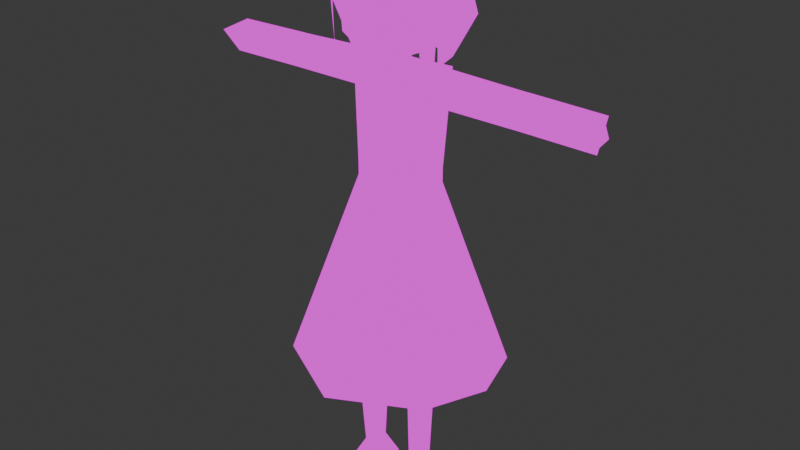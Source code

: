 # Source: 3.blend  (saved by Blender 4.2.66; exported with 4.5.12 LTS)
import bpy
from mathutils import Matrix  # noqa: F401  (used for matrix-valued properties, if any)

bpy.ops.wm.read_factory_settings(use_empty=True)
scene = bpy.context.scene
scene.name = 'Scene'

# ---- collections
col_collection = bpy.data.collections.new('Collection'); scene.collection.children.link(col_collection)

# ---- images (referenced by path relative to the original .blend; pixels are not part of the script)
import os
ASSET_DIR = os.environ.get("B2B_ASSET_DIR", "")  # directory of the original .blend (textures are referenced by path, not embedded)
HERE = os.path.dirname(os.path.abspath(__file__))  # packed textures are extracted next to this script under _unpacked/

def load_image(name, relpath, width, height, colorspace="sRGB"):
    """Load a texture the original file referenced (path relative to the .blend, or extracted next to this script)."""
    p = next((c for c in (os.path.join(HERE, relpath), os.path.join(ASSET_DIR, relpath)) if relpath and os.path.exists(c)), "")
    if p:
        img = bpy.data.images.load(p, check_existing=True)
        img.name = name
    else:  # same state as the original file: an image datablock whose file is absent (Cycles renders it pink)
        img = bpy.data.images.new(name, width, height)
        img.source = "FILE"
        img.filepath = "//" + (relpath or name)
    img.colorspace_settings.name = colorspace
    return img
img_tex_png_001 = load_image('tex.png.001', 'tex.png', 1024, 1024, 'sRGB')

# ---- materials (node trees are filled in below, after node groups)
mat_material_001 = bpy.data.materials.new('Material.001')
mat_material_001.alpha_threshold = 0.0
mat_material_001.use_transparent_shadow = False
mat_material_001.line_color = (0.0, 0.0, 0.0, 1.0)

# ---- material node trees
mat_material_001.use_nodes = True; mat_material_001.node_tree.nodes.clear()
_N = mat_material_001.node_tree.nodes; _L = mat_material_001.node_tree.links
n0 = _N.new('ShaderNodeOutputMaterial'); n0.name = 'Material Output'; n0.location = (300, 300)
n1 = _N.new('ShaderNodeBsdfPrincipled'); n1.name = 'Principled BSDF'; n1.location = (10, 300)
n1.distribution = 'GGX'
n1.subsurface_method = 'RANDOM_WALK_SKIN'
n1.inputs[2].default_value = 0.4
n1.inputs[3].default_value = 1.45
n1.inputs[27].default_value = (0.0, 0.0, 0.0, 1.0)
n1.inputs[28].default_value = 1.0
n2 = _N.new('ShaderNodeTexImage'); n2.name = '画像テクスチャ'; n2.location = (-382, 24)
n3 = _N.new('ShaderNodeTexImage'); n3.name = '画像テクスチャ.001'; n3.location = (-618, 210)
n3.image = img_tex_png_001
_L.new(n3.outputs[0], n0.inputs[0])
n0.is_active_output = True

# ---- world
world_world = bpy.data.worlds.new('World'); scene.world = world_world
world_world.use_nodes = True; world_world.node_tree.nodes.clear()
_N = world_world.node_tree.nodes; _L = world_world.node_tree.links
n0 = _N.new('ShaderNodeOutputWorld'); n0.name = 'World Output'; n0.location = (300, 300)
n1 = _N.new('ShaderNodeBackground'); n1.name = 'Background'; n1.location = (10, 300)
n1.inputs[0].default_value = (0.05088, 0.05088, 0.05088, 1.0)
_L.new(n1.outputs[0], n0.inputs[0])
n0.is_active_output = True
world_world.color = (0.05088, 0.05088, 0.05088)
world_world.sun_shadow_jitter_overblur = 0.0

# ---- meshes
me_001 = bpy.data.meshes.new('平面.001')
me_001.from_pydata([(0.8164, -0.3618, -0.3557), (1.007, -0.09077, -0.2347), (0.9755, -0.1312, -0.1733), (0.1567, -0.5024, -3.249), (0.7909, 0.0102, -3.454), (0.235, -0.6337, -3.744), (0.2848, -0.6015, -4.502), (0.5647, -0.1665, -3.46), (0.672, -0.4617, -4.63), (1.01, 0.1106, -3.236), (0.3253, -0.3244, -3.461), (1.119, 0.001935, -3.73), (1.145, 0.01669, -4.488), (0.565, -0.1663, -3.46), (0.8937, -0.3024, -4.626), (-1.057, -0.09049, -0.1476), (-0.7262, -0.4081, -0.2854), (-1.13, -0.1544, -0.4628), (-1.023, -0.2408, -0.7348), (-0.818, -0.326, -0.2882), (-0.9345, -0.3937, -0.7898), (-0.5761, -0.5567, -0.139), (-0.9028, -0.2369, -0.2885), (-0.6319, -0.6377, -0.454), (-0.6966, -0.5571, -0.729), (-0.8179, -0.3261, -0.2882), (-0.8504, -0.4752, -0.7883)], [], [(1, 2, 0), (3, 5, 4), (6, 8, 7), (9, 10, 11), (12, 13, 14), (15, 17, 16), (18, 20, 19), (21, 22, 23), (24, 25, 26)])
_uv = me_001.uv_layers.new(name='UVMap')
_uv.uv.foreach_set('vector', [0.9301, 0.08916, 0.9314, 0.0668, 0.9649, 0.07964, 0.5498, 0.07379, 0.5492, 0.0491, 0.5799, 0.06485, 0.5563, 0.04169, 0.5662, 0.03533, 0.5742, 0.06451, 0.5989, 0.07452, 0.5683, 0.06467, 0.6009, 0.04993, 0.5922, 0.04227, 0.5742, 0.06451, 0.5829, 0.03561, 0.9231, 0.05619, 0.9225, 0.03151, 0.9532, 0.04725, 0.9296, 0.02409, 0.9395, 0.01773, 0.9475, 0.04691, 0.9722, 0.05693, 0.9416, 0.04707, 0.9742, 0.03233, 0.9655, 0.02467, 0.9475, 0.04691, 0.9562, 0.01801])
me_001.materials.append(mat_material_001)
me_001.use_mirror_x = True
me_001.use_paint_bone_selection = False
me_001.use_paint_mask_vertex = True
me_001.update()
me_002 = bpy.data.meshes.new('平面.002')
me_002.from_pydata([(0.778, -0.3726, -0.5503), (0.317, -0.5817, -0.5557), (0.9962, -0.1038, -0.1245), (0.0, 1.11, -0.07167), (0.7894, -0.2533, -0.8641), (0.4043, -0.4795, -0.8277), (0.7953, -0.2817, -1.366), (0.4669, -0.3394, 0.2203), (0.945, 0.4944, -0.08544), (0.0, 0.5793, 0.3326), (0.6161, 0.9225, -0.0707), (0.8055, 0.1031, -1.591), (-0.004605, 0.9894, -1.633), (0.5716, 0.7641, -1.638), (1.142, 0.5654, -0.8477), (0.694, 1.049, -0.8394), (0.0, 1.25, -0.832), (0.9717, -0.1209, -0.8512), (-0.6161, 0.9225, -0.0707), (-0.5809, 0.7294, -1.638), (0.9308, -0.1335, -1.484), (0.622, -0.2703, -1.699), (0.317, -0.5817, -0.8395), (-0.778, -0.3726, -0.5503), (-0.317, -0.5817, -0.5557), (-0.9962, -0.1038, -0.1245), (-0.7894, -0.2533, -0.8641), (-0.4043, -0.4795, -0.8277), (-0.7953, -0.2817, -1.366), (-0.4669, -0.3394, 0.2203), (-0.945, 0.4944, -0.08544), (-0.6161, 0.9225, -0.0707), (-0.8055, 0.1031, -1.591), (0.004605, 0.9894, -1.633), (-0.5716, 0.7641, -1.638), (-1.142, 0.5654, -1.024), (-0.694, 1.049, -0.8394), (-0.9717, -0.1209, -0.8512), (0.6161, 0.9225, -0.0707), (0.5809, 0.7294, -1.638), (-0.9308, -0.1335, -1.484), (-0.622, -0.2703, -1.699), (-0.317, -0.5817, -0.8395)], [(19, 12), (39, 33)], [(0, 2, 7), (0, 5, 4), (2, 0, 6), (7, 2, 8), (9, 7, 8), (9, 10, 3), (14, 13, 15), (10, 9, 8), (15, 12, 16), (2, 14, 8), (3, 15, 16), (8, 15, 10), (14, 17, 11), (9, 3, 18), (24, 42, 22, 1), (1, 0, 7), (0, 1, 5), (14, 11, 13), (15, 13, 12), (2, 17, 14), (3, 10, 15), (8, 14, 15), (2, 6, 20), (20, 6, 21), (23, 29, 25), (23, 26, 27), (25, 28, 23), (29, 30, 25), (9, 30, 29), (9, 3, 31), (35, 36, 34), (31, 30, 9), (36, 16, 33), (25, 30, 35), (3, 16, 36), (30, 31, 36), (35, 32, 37), (9, 38, 3), (9, 29, 7), (24, 29, 23), (23, 27, 24), (35, 34, 32), (36, 33, 34), (25, 35, 37), (3, 36, 31), (30, 36, 35), (1, 7, 29, 24), (25, 40, 28), (40, 41, 28)])
_uv = me_002.uv_layers.new(name='UVMap')
_uv.uv.foreach_set('vector', [0.8846, 0.09365, 0.8805, 0.1631, 0.8092, 0.1549, 0.8846, 0.09365, 0.7505, 0.01157, 0.8905, 0.01157, 0.8805, 0.1631, 0.8846, 0.09365, 0.9738, 0.1376, 0.8092, 0.1549, 0.8805, 0.1631, 0.834, 0.2183, 0.766, 0.1948, 0.8092, 0.1549, 0.834, 0.2183, 0.766, 0.1948, 0.8001, 0.2373, 0.7651, 0.244, 0.8716, 0.2952, 0.8487, 0.4321, 0.8177, 0.3078, 0.8001, 0.2373, 0.766, 0.1948, 0.834, 0.2183, 0.8177, 0.3078, 0.7629, 0.4385, 0.7642, 0.3108, 0.8805, 0.1631, 0.8716, 0.2952, 0.834, 0.2183, 0.7651, 0.244, 0.8177, 0.3078, 0.7642, 0.3108, 0.834, 0.2183, 0.8177, 0.3078, 0.8001, 0.2373, 0.8716, 0.2952, 0.951, 0.2705, 0.8966, 0.4293, 0.766, 0.1948, 0.7651, 0.244, 0.7303, 0.2362, 0.7544, 0.1031, 0.7544, 0.1031, 0.7544, 0.1031, 0.7544, 0.1031, 0.7544, 0.1031, 0.8846, 0.09365, 0.8092, 0.1549, 0.8846, 0.09365, 0.7544, 0.1031, 0.7505, 0.01157, 0.8716, 0.2952, 0.8966, 0.4293, 0.8487, 0.4321, 0.8177, 0.3078, 0.8487, 0.4321, 0.7629, 0.4385, 0.8805, 0.1631, 0.951, 0.2705, 0.8716, 0.2952, 0.7651, 0.244, 0.8001, 0.2373, 0.8177, 0.3078, 0.834, 0.2183, 0.8716, 0.2952, 0.8177, 0.3078, 0.8805, 0.1631, 0.9738, 0.1376, 0.9269, 0.1572, 0.927, 0.122, 0.9738, 0.1376, 0.9066, 0.1572, 0.8846, 0.09365, 0.8092, 0.1549, 0.8805, 0.1631, 0.8846, 0.09365, 0.8905, 0.01157, 0.7505, 0.01157, 0.8805, 0.1631, 0.9738, 0.1376, 0.8846, 0.09365, 0.8092, 0.1549, 0.834, 0.2183, 0.8805, 0.1631, 0.766, 0.1948, 0.834, 0.2183, 0.8092, 0.1549, 0.766, 0.1948, 0.7651, 0.244, 0.8001, 0.2373, 0.8716, 0.2952, 0.8177, 0.3078, 0.8487, 0.4321, 0.8001, 0.2373, 0.834, 0.2183, 0.766, 0.1948, 0.8177, 0.3078, 0.7642, 0.3108, 0.7629, 0.4385, 0.8805, 0.1631, 0.834, 0.2183, 0.8716, 0.2952, 0.7651, 0.244, 0.7642, 0.3108, 0.8177, 0.3078, 0.834, 0.2183, 0.8001, 0.2373, 0.8177, 0.3078, 0.8716, 0.2952, 0.8966, 0.4293, 0.951, 0.2705, 0.766, 0.1948, 0.7303, 0.2362, 0.7651, 0.244, 0.766, 0.1948, 0.8092, 0.1549, 0.8092, 0.1549, 0.7544, 0.1031, 0.8092, 0.1549, 0.8846, 0.09365, 0.8846, 0.09365, 0.7505, 0.01157, 0.7544, 0.1031, 0.8716, 0.2952, 0.8487, 0.4321, 0.8966, 0.4293, 0.8177, 0.3078, 0.7629, 0.4385, 0.8487, 0.4321, 0.8805, 0.1631, 0.8716, 0.2952, 0.951, 0.2705, 0.7651, 0.244, 0.8177, 0.3078, 0.8001, 0.2373, 0.834, 0.2183, 0.8177, 0.3078, 0.8716, 0.2952, 0.7544, 0.1031, 0.8092, 0.1549, 0.8092, 0.1549, 0.7544, 0.1031, 0.8805, 0.1631, 0.9269, 0.1572, 0.9738, 0.1376, 0.927, 0.122, 0.9066, 0.1572, 0.9738, 0.1376])
me_002.materials.append(mat_material_001)
me_002.use_mirror_x = True
me_002.use_paint_bone_selection = False
me_002.use_paint_mask_vertex = True
me_002.update()
me_cube_002 = bpy.data.meshes.new('Cube.002')
me_cube_002.from_pydata([(-0.8707, -2.3, -1.155), (0.0, -2.496, -1.226), (0.0, -2.339, -1.462), (0.8707, -2.3, -1.155), (-4.955, -1.041, 1.457), (-1.366, -2.38, 1.922), (-5.017, -0.9884, 1.934), (-2.181, -2.025, 1.789), (-3.334, -1.58, 1.803), (-3.922, -1.409, 0.8998), (-3.357, -1.682, -0.01655), (-2.204, -2.127, -0.0301), (-1.616, -2.299, 0.8727), (-2.575, -1.922, 2.043), (-1.409, -2.279, 2.094), (-2.012, -2.108, 2.154), (-2.909, -1.721, 2.602), (-1.617, -2.268, 2.564), (-2.894, -1.723, 2.725), (-4.443, -1.133, 2.41), (-1.415, -2.229, 1.635), (-4.807, -0.9123, 1.751), (-4.37, -1.168, -0.1095), (-1.72, -2.159, -0.09891), (-1.328, -2.44, 1.513), (4.955, -1.041, 1.457), (1.366, -2.38, 1.922), (5.017, -0.9884, 1.934), (2.181, -2.025, 1.789), (3.334, -1.58, 1.803), (3.922, -1.409, 0.8998), (3.357, -1.682, -0.01655), (2.204, -2.127, -0.0301), (1.616, -2.299, 0.8727), (2.575, -1.922, 2.043), (1.409, -2.279, 2.094), (2.012, -2.108, 2.154), (2.909, -1.721, 2.602), (1.617, -2.268, 2.564), (2.894, -1.723, 2.725), (4.443, -1.133, 2.41), (1.415, -2.229, 1.635), (4.807, -0.9123, 1.751), (4.37, -1.168, -0.1095), (1.72, -2.159, -0.09891), (1.328, -2.44, 1.513), (-2.115, -2.156, 1.108), (-2.467, -2.038, 1.363), (-2.495, -2.012, 0.9141), (3.285, -1.742, 1.046), (3.627, -1.612, 1.373), (3.736, -1.619, 0.894)], [], [(0, 2, 1), (3, 1, 2), (5, 6, 24), (9, 12, 7), (10, 11, 12), (13, 14, 15), (16, 17, 18), (16, 18, 19), (24, 6, 4), (20, 21, 22), (9, 7, 8), (10, 12, 9), (20, 22, 23), (26, 45, 27), (30, 28, 33), (31, 33, 32), (34, 36, 35), (37, 39, 38), (37, 40, 39), (45, 25, 27), (41, 43, 42), (30, 29, 28), (31, 30, 33), (41, 44, 43), (46, 47, 48), (49, 51, 50)])
_uv = me_cube_002.uv_layers.new(name='UVMap')
_uv.uv.foreach_set('vector', [0.4159, 0.5685, 0.577, 0.5118, 0.577, 0.5689, 0.4159, 0.5685, 0.577, 0.5689, 0.577, 0.5118, 0.9912, 0.1672, 0.992, 0.4205, 0.9628, 0.1646, 0.6001, 0.54, 0.8043, 0.5376, 0.7542, 0.6187, 0.6502, 0.4589, 0.7523, 0.4577, 0.8043, 0.5376, 0.8603, 0.4534, 0.9853, 0.4534, 0.9214, 0.4624, 0.5642, 0.3323, 0.5428, 0.501, 0.5789, 0.3356, 0.5642, 0.3323, 0.5789, 0.3356, 0.5428, 0.1189, 0.9628, 0.1646, 0.992, 0.4205, 0.9589, 0.4162, 0.7049, 0.8008, 0.5765, 0.8052, 0.593, 0.7347, 0.6001, 0.54, 0.7542, 0.6187, 0.6522, 0.6199, 0.6502, 0.4589, 0.8043, 0.5376, 0.6001, 0.54, 0.7049, 0.8008, 0.593, 0.7347, 0.6885, 0.7351, 0.9912, 0.1672, 0.9628, 0.1646, 0.992, 0.4205, 0.6001, 0.54, 0.7542, 0.6187, 0.8043, 0.5376, 0.6502, 0.4589, 0.8043, 0.5376, 0.7523, 0.4577, 0.8603, 0.4534, 0.9214, 0.4624, 0.9853, 0.4534, 0.5642, 0.3323, 0.5789, 0.3356, 0.5428, 0.501, 0.5642, 0.3323, 0.5428, 0.1189, 0.5789, 0.3356, 0.9628, 0.1646, 0.9589, 0.4162, 0.992, 0.4205, 0.7049, 0.8008, 0.593, 0.7347, 0.5765, 0.8052, 0.6001, 0.54, 0.6522, 0.6199, 0.7542, 0.6187, 0.6502, 0.4589, 0.6001, 0.54, 0.8043, 0.5376, 0.7049, 0.8008, 0.6885, 0.7351, 0.593, 0.7347, 0.6537, 0.6787, 0.716, 0.6427, 0.716, 0.7147, 0.419, 0.5876, 0.4902, 0.6275, 0.4201, 0.6692])
me_cube_002.materials.append(mat_material_001)
me_cube_002.use_mirror_x = True
me_cube_002.use_mirror_vertex_groups = False
me_cube_002.use_paint_bone_selection = False
me_cube_002.use_paint_mask_vertex = True
me_cube_002.update()
me_cube_001 = bpy.data.meshes.new('Cube.001')
me_cube_001.from_pydata([(0.0, -2.794, 7.281), (0.0, -2.5, 0.1456), (-6.288, -0.4851, 7.04), (-5.145, -0.8789, -0.01071), (0.0, -3.055, -0.2688), (-4.917, -1.04, -0.7966), (0.0, -1.758, -2.4), (-2.761, -1.463, -1.713), (0.0, 4.081, -0.7882), (0.0, 3.56, -3.955), (1.886, 0.2947, -3.955), (-1.886, 0.2947, -3.955), (0.0, 0.6959, 9.406), (0.0, 1.043, -2.897), (-5.31, 3.015, -3.139), (0.0, 4.588, -3.927), (-3.863, -0.2515, -14.21), (-4.173, -0.2729, -4.025), (0.0, -1.182, -5.283), (0.0, -2.038, -14.15), (-3.853, 3.681, -14.21), (0.0, 5.177, -13.97), (-9.142, -5.602, -36.01), (0.0, -10.37, -36.02), (-9.127, 9.006, -37.24), (0.0, 13.68, -35.93), (-4.661, 1.608, -7.014), (-4.006, -0.2036, -4.143), (-5.1, 2.892, -3.42), (-13.47, 3.026, -3.728), (-13.47, -0.4245, -4.101), (-13.47, 1.441, -6.939), (-14.12, 3.026, -3.728), (-14.12, -0.4245, -4.101), (-14.12, 1.441, -6.939), (-22.26, 2.674, -3.728), (-22.26, -0.8076, -4.101), (-22.26, 1.243, -6.939), (-3.852, 3.681, -15.71), (-3.86, -0.2515, -15.71), (0.0, 5.177, -15.71), (0.0, -2.038, -15.71), (-11.56, 1.702, -36.54), (-4.493, 1.715, -15.71), (-4.509, 1.688, -14.21), (-4.811, 1.634, -7.377), (-2.086, 0.7272, -49.93), (-1.527, 0.8047, -33.81), (-3.259, 2.954, -49.94), (-5.345, 0.1398, -33.74), (-4.363, 0.7272, -49.93), (-4.32, -3.909, -52.06), (-1.778, 3.603, -52.06), (-4.671, 3.458, -52.06), (-2.076, -3.909, -52.06), (-5.422, 0.3669, -25.65), (-3.234, 4.052, -34.89), (-3.231, 4.171, -33.57), (-3.359, 4.398, -26.28), (-1.565, 1.065, -25.67), (-22.06, 2.35, -4.027), (-22.06, -0.4835, -4.33), (-22.06, 1.185, -6.64), (-23.39, 1.005, -5.047), (6.288, -0.4851, 7.04), (5.145, -0.8789, -0.01071), (4.917, -1.04, -0.7966), (2.761, -1.463, -1.713), (-1.886, 0.2947, -3.955), (1.886, 0.2947, -3.955), (5.31, 3.015, -3.139), (3.863, -0.2515, -14.21), (4.173, -0.2729, -4.025), (3.853, 3.681, -14.21), (9.142, -5.602, -36.01), (9.127, 9.006, -37.24), (4.661, 1.608, -7.014), (4.006, -0.2036, -4.143), (5.1, 2.892, -3.42), (13.47, 3.026, -3.728), (13.47, -0.4245, -4.101), (13.47, 1.441, -6.939), (14.12, 3.026, -3.728), (14.12, -0.4245, -4.101), (14.12, 1.441, -6.939), (22.26, 2.674, -3.728), (22.26, -0.8076, -4.101), (22.26, 1.243, -6.939), (3.852, 3.681, -15.71), (3.86, -0.2515, -15.71), (11.56, 1.702, -36.54), (4.493, 1.715, -15.71), (4.509, 1.688, -14.21), (4.811, 1.634, -7.377), (2.086, 0.7272, -49.93), (1.527, 0.8047, -33.81), (3.259, 2.954, -49.94), (5.345, 0.1398, -33.74), (4.363, 0.7272, -49.93), (4.32, -3.909, -52.06), (1.778, 3.603, -52.06), (4.671, 3.458, -52.06), (2.076, -3.909, -52.06), (5.422, 0.3669, -25.65), (3.234, 4.052, -34.89), (3.231, 4.171, -33.57), (3.359, 4.398, -26.28), (1.565, 1.065, -25.67), (22.06, 2.35, -4.027), (22.06, -0.4835, -4.33), (22.06, 1.185, -6.64), (23.39, 1.005, -5.047), (3.814, -1.368, -0.5852), (0.0, -2.566, 1.737), (5.518, -0.6819, 1.775), (0.0, -1.962, -2.065), (4.192, -1.255, 7.12), (2.096, -2.025, 7.201), (1.639, -1.992, 0.0534), (4.357, -1.249, -0.1038), (4.692, -1.129, 1.664), (1.348, -2.172, 1.647), (2.254, -1.756, -1.447), (3.674, -1.549, -0.6632), (1.641, -2.382, -0.445), (1.283, -2.315, -0.9399), (0.0, -2.409, -1.329), (1.821, -1.959, -0.2034), (2.432, -2.058, -0.5298), (0.0, -2.166, -1.729), (1.746, -2.048, -1.182), (2.735, -1.688, -0.3785), (2.765, -1.684, -0.01175), (2.312, -0.07339, 0.08956), (3.744, 0.3184, 0.006671), (4.046, 0.4261, 1.597), (1.037, -0.5127, 1.583), (1.298, -0.3505, 0.1482)], [], [(1, 113, 0, 2), (1, 5, 4), (4, 7, 6, 115, 129, 126), (7, 4, 5), (6, 7, 8), (7, 5, 8), (5, 3, 8), (9, 12, 10), (10, 12, 11), (11, 12, 9), (18, 17, 19), (17, 18, 13), (14, 15, 21), (14, 13, 15), (19, 17, 16), (38, 25, 24), (41, 22, 23), (38, 42, 43), (28, 31, 29), (30, 34, 31), (28, 30, 27), (26, 30, 31), (33, 37, 34), (31, 32, 29), (29, 33, 30), (37, 36, 35), (34, 35, 32), (32, 36, 33), (16, 41, 19), (20, 40, 38), (43, 22, 39), (44, 39, 16), (20, 45, 14), (2, 8, 3), (5, 1, 3), (3, 1, 2), (20, 14, 21), (44, 16, 45), (45, 16, 17), (20, 43, 44), (45, 20, 44), (13, 14, 17), (38, 40, 25), (41, 39, 22), (38, 24, 42), (28, 26, 31), (30, 33, 34), (28, 29, 30), (26, 27, 30), (33, 36, 37), (31, 34, 32), (29, 32, 33), (34, 37, 35), (32, 35, 36), (16, 39, 41), (20, 21, 40), (43, 42, 22), (44, 43, 39), (20, 38, 43), (46, 48, 56), (56, 50, 49), (53, 50, 48), (52, 46, 54), (54, 50, 51), (52, 53, 48), (47, 57, 58), (49, 59, 55), (49, 55, 58), (56, 57, 47), (56, 49, 57), (54, 53, 52), (47, 50, 46), (46, 56, 47), (56, 48, 50), (53, 51, 50), (52, 48, 46), (54, 46, 50), (47, 58, 59), (49, 47, 59), (49, 58, 57), (54, 51, 53), (47, 49, 50), (62, 61, 63), (60, 62, 63), (61, 60, 63), (1, 4, 124, 127), (4, 126, 125), (122, 123, 128, 130), (6, 8, 67), (67, 8, 66), (66, 8, 65), (9, 68, 12), (68, 69, 12), (69, 9, 12), (18, 19, 72), (72, 13, 18), (70, 21, 15), (70, 15, 13), (19, 71, 72), (88, 75, 25), (41, 23, 74), (88, 91, 90), (78, 79, 81), (80, 81, 84), (78, 77, 80), (76, 81, 80), (83, 84, 87), (81, 79, 82), (79, 80, 83), (87, 85, 86), (84, 82, 85), (82, 83, 86), (71, 19, 41), (73, 88, 40), (91, 89, 74), (92, 71, 89), (73, 70, 93), (64, 114, 65, 8), (66, 65, 119, 112), (73, 21, 70), (92, 93, 71), (93, 72, 71), (73, 92, 91), (93, 92, 73), (13, 72, 70), (88, 25, 40), (41, 74, 89), (88, 90, 75), (78, 81, 76), (80, 84, 83), (78, 80, 79), (76, 80, 77), (83, 87, 86), (81, 82, 84), (79, 83, 82), (84, 85, 87), (82, 86, 85), (71, 41, 89), (73, 40, 21), (91, 74, 90), (92, 89, 91), (73, 91, 88), (94, 104, 96), (104, 97, 98), (101, 96, 98), (100, 102, 94), (102, 99, 98), (100, 96, 101), (95, 106, 105), (97, 103, 107), (97, 106, 103), (104, 95, 105), (104, 105, 97), (102, 100, 101), (95, 94, 98), (94, 95, 104), (104, 98, 96), (101, 98, 99), (100, 94, 96), (102, 98, 94), (95, 107, 106), (97, 107, 95), (97, 105, 106), (102, 101, 99), (95, 98, 97), (110, 111, 109), (108, 111, 110), (109, 111, 108), (64, 116, 120, 114), (118, 121, 113, 1), (134, 135, 136, 137, 133), (120, 116, 117, 121), (130, 129, 115, 122), (65, 114, 120, 119), (121, 118, 137, 136), (119, 132, 131, 112), (67, 66, 123, 122), (125, 124, 4), (127, 124, 128, 131), (127, 118, 1), (125, 126, 129, 130), (130, 128, 124, 125), (122, 115, 6, 67), (131, 128, 123, 112), (118, 132, 133, 137), (121, 117, 0, 113), (112, 123, 66), (132, 118, 127, 131), (120, 121, 136, 135), (132, 119, 134, 133), (119, 120, 135, 134)])
_uv = me_cube_001.uv_layers.new(name='UVMap')
_uv.uv.foreach_set('vector', [0.9934, 0.6857, 0.9936, 0.7553, 0.9941, 0.9977, 0.7027, 0.989, 0.9934, 0.6857, 0.8013, 0.6995, 0.9941, 0.6507, 0.9941, 0.6507, 0.8419, 0.6423, 0.9133, 0.5387, 0.926, 0.5563, 0.9387, 0.5739, 0.9539, 0.595, 0.8419, 0.6423, 0.9941, 0.6507, 0.8013, 0.6995, 0.9133, 0.5387, 0.8419, 0.6423, 0.7441, 0.6472, 0.8419, 0.6423, 0.8013, 0.6995, 0.7441, 0.6472, 0.8013, 0.6995, 0.7917, 0.7227, 0.7441, 0.6472, 0.3377, 0.8915, 0.4639, 0.9502, 0.3286, 0.9285, 0.3286, 0.9285, 0.4639, 0.9502, 0.3293, 0.9667, 0.3293, 0.9667, 0.4639, 0.9502, 0.34, 0.9946, 0.3677, 0.5544, 0.3193, 0.5474, 0.3677, 0.417, 0.025, 0.8289, 0.178, 0.6978, 0.2293, 0.8362, 0.1734, 0.6931, 0.00762, 0.8358, 0.00762, 0.417, 0.025, 0.9913, 0.2293, 0.8362, 0.2781, 0.996, 0.3677, 0.417, 0.3193, 0.5474, 0.3193, 0.417, 0.1637, 0.376, 0.00762, 0.002286, 0.1637, 0.002286, 0.3677, 0.376, 0.3193, 0.002286, 0.3677, 0.002286, 0.1637, 0.376, 0.2519, 0.002286, 0.2519, 0.376, 0.4819, 0.2744, 0.5267, 0.3747, 0.485, 0.3746, 0.4439, 0.376, 0.4031, 0.3829, 0.4033, 0.3751, 0.4819, 0.2744, 0.4439, 0.376, 0.4443, 0.2744, 0.4048, 0.2744, 0.4439, 0.376, 0.4033, 0.3751, 0.444, 0.3835, 0.4031, 0.4787, 0.4031, 0.3829, 0.5267, 0.3747, 0.4851, 0.3823, 0.485, 0.3746, 0.485, 0.3746, 0.444, 0.3835, 0.4439, 0.376, 0.465, 0.5143, 0.4444, 0.4786, 0.4856, 0.4784, 0.5267, 0.3824, 0.4856, 0.4784, 0.4851, 0.3823, 0.4851, 0.3823, 0.4444, 0.4786, 0.444, 0.3835, 0.3193, 0.417, 0.3677, 0.376, 0.3677, 0.417, 0.1637, 0.417, 0.00762, 0.376, 0.1637, 0.376, 0.2519, 0.376, 0.3193, 0.002286, 0.3193, 0.376, 0.2519, 0.417, 0.3193, 0.376, 0.3193, 0.417, 0.1637, 0.417, 0.2519, 0.4988, 0.1734, 0.6931, 0.7027, 0.989, 0.7441, 0.6472, 0.7917, 0.7227, 0.8013, 0.6995, 0.9934, 0.6857, 0.7917, 0.7227, 0.7917, 0.7227, 0.9934, 0.6857, 0.7027, 0.989, 0.1637, 0.417, 0.1734, 0.6931, 0.00762, 0.417, 0.2519, 0.417, 0.3193, 0.417, 0.2519, 0.4988, 0.2519, 0.4988, 0.3193, 0.417, 0.3193, 0.5474, 0.1637, 0.417, 0.2519, 0.376, 0.2519, 0.417, 0.2519, 0.4988, 0.1637, 0.417, 0.2519, 0.417, 0.2293, 0.8362, 0.025, 0.9913, 0.025, 0.8289, 0.1637, 0.376, 0.00762, 0.376, 0.00762, 0.002286, 0.3677, 0.376, 0.3193, 0.376, 0.3193, 0.002286, 0.1637, 0.376, 0.1637, 0.002286, 0.2519, 0.002286, 0.4819, 0.2744, 0.5251, 0.2744, 0.5267, 0.3747, 0.4439, 0.376, 0.444, 0.3835, 0.4031, 0.3829, 0.4819, 0.2744, 0.485, 0.3746, 0.4439, 0.376, 0.4048, 0.2744, 0.4443, 0.2744, 0.4439, 0.376, 0.444, 0.3835, 0.4444, 0.4786, 0.4031, 0.4787, 0.5267, 0.3747, 0.5267, 0.3824, 0.4851, 0.3823, 0.485, 0.3746, 0.4851, 0.3823, 0.444, 0.3835, 0.5267, 0.3824, 0.527, 0.4783, 0.4856, 0.4784, 0.4851, 0.3823, 0.4856, 0.4784, 0.4444, 0.4786, 0.3193, 0.417, 0.3193, 0.376, 0.3677, 0.376, 0.1637, 0.417, 0.00762, 0.417, 0.00762, 0.376, 0.2519, 0.376, 0.2519, 0.002286, 0.3193, 0.002286, 0.2519, 0.417, 0.2519, 0.376, 0.3193, 0.376, 0.1637, 0.417, 0.1637, 0.376, 0.2519, 0.376, 0.5031, 0.02478, 0.4755, 0.02839, 0.4849, 0.1763, 0.4849, 0.1763, 0.4481, 0.02827, 0.4374, 0.1864, 0.6043, 0.9133, 0.5572, 0.8075, 0.6418, 0.8385, 0.6166, 0.6147, 0.5596, 0.7199, 0.3998, 0.7231, 0.3998, 0.7231, 0.5572, 0.8075, 0.3978, 0.7954, 0.6971, 0.9029, 0.6043, 0.9133, 0.6418, 0.8385, 0.526, 0.1829, 0.4854, 0.1893, 0.4861, 0.2608, 0.4374, 0.1864, 0.3915, 0.2634, 0.4353, 0.2654, 0.4374, 0.1864, 0.4353, 0.2654, 0.4861, 0.2608, 0.4849, 0.1763, 0.4854, 0.1893, 0.526, 0.1829, 0.4849, 0.1763, 0.4374, 0.1864, 0.4854, 0.1893, 0.359, 0.8565, 0.6043, 0.9133, 0.5583, 0.9945, 0.3957, 0.182, 0.4481, 0.02827, 0.4215, 0.02478, 0.5031, 0.02478, 0.4849, 0.1763, 0.526, 0.1829, 0.4849, 0.1763, 0.4755, 0.02839, 0.4481, 0.02827, 0.6043, 0.9133, 0.3978, 0.7954, 0.5572, 0.8075, 0.6166, 0.6147, 0.6472, 0.694, 0.5596, 0.7199, 0.3998, 0.7231, 0.5596, 0.7199, 0.5572, 0.8075, 0.526, 0.1829, 0.4861, 0.2608, 0.5282, 0.2643, 0.4374, 0.1864, 0.3957, 0.182, 0.3915, 0.2634, 0.4374, 0.1864, 0.4861, 0.2608, 0.4854, 0.1893, 0.359, 0.8565, 0.3978, 0.7954, 0.6043, 0.9133, 0.3957, 0.182, 0.4374, 0.1864, 0.4481, 0.02827, 0.4605, 0.2545, 0.4399, 0.2188, 0.4605, 0.2545, 0.4811, 0.2186, 0.4605, 0.2545, 0.4811, 0.2186, 0.4399, 0.2188, 0.4811, 0.2186, 0.4399, 0.2188, 0.9934, 0.6857, 0.9941, 0.6507, 0.9297, 0.667, 0.9223, 0.6908, 0.9941, 0.6507, 0.9539, 0.595, 0.9233, 0.6468, 0.8698, 0.6438, 0.85, 0.6872, 0.8987, 0.6748, 0.8978, 0.6454, 0.9133, 0.5387, 0.7441, 0.6472, 0.8419, 0.6423, 0.8419, 0.6423, 0.7441, 0.6472, 0.8013, 0.6995, 0.8013, 0.6995, 0.7441, 0.6472, 0.7917, 0.7227, 0.3377, 0.8915, 0.3286, 0.9285, 0.4639, 0.9502, 0.3286, 0.9285, 0.3293, 0.9667, 0.4639, 0.9502, 0.3293, 0.9667, 0.34, 0.9946, 0.4639, 0.9502, 0.3677, 0.5544, 0.3677, 0.417, 0.3193, 0.5474, 0.025, 0.8289, 0.2293, 0.8362, 0.178, 0.6978, 0.1734, 0.6931, 0.00762, 0.417, 0.00762, 0.8358, 0.025, 0.9913, 0.2781, 0.996, 0.2293, 0.8362, 0.3677, 0.417, 0.3193, 0.417, 0.3193, 0.5474, 0.1637, 0.376, 0.1637, 0.002286, 0.00762, 0.002286, 0.3677, 0.376, 0.3677, 0.002286, 0.3193, 0.002286, 0.1637, 0.376, 0.2519, 0.376, 0.2519, 0.002286, 0.4819, 0.2744, 0.485, 0.3746, 0.5267, 0.3747, 0.4439, 0.376, 0.4033, 0.3751, 0.4031, 0.3829, 0.4819, 0.2744, 0.4443, 0.2744, 0.4439, 0.376, 0.4048, 0.2744, 0.4033, 0.3751, 0.4439, 0.376, 0.444, 0.3835, 0.4031, 0.3829, 0.4031, 0.4787, 0.5267, 0.3747, 0.485, 0.3746, 0.4851, 0.3823, 0.485, 0.3746, 0.4439, 0.376, 0.444, 0.3835, 0.465, 0.5143, 0.4856, 0.4784, 0.4444, 0.4786, 0.5267, 0.3824, 0.4851, 0.3823, 0.4856, 0.4784, 0.4851, 0.3823, 0.444, 0.3835, 0.4444, 0.4786, 0.3193, 0.417, 0.3677, 0.417, 0.3677, 0.376, 0.1637, 0.417, 0.1637, 0.376, 0.00762, 0.376, 0.2519, 0.376, 0.3193, 0.376, 0.3193, 0.002286, 0.2519, 0.417, 0.3193, 0.417, 0.3193, 0.376, 0.1637, 0.417, 0.1734, 0.6931, 0.2519, 0.4988, 0.7027, 0.989, 0.7695, 0.7847, 0.7917, 0.7227, 0.7441, 0.6472, 0.8013, 0.6995, 0.7917, 0.7227, 0.8788, 0.7034, 0.8444, 0.6964, 0.1637, 0.417, 0.00762, 0.417, 0.1734, 0.6931, 0.2519, 0.417, 0.2519, 0.4988, 0.3193, 0.417, 0.2519, 0.4988, 0.3193, 0.5474, 0.3193, 0.417, 0.1637, 0.417, 0.2519, 0.417, 0.2519, 0.376, 0.2519, 0.4988, 0.2519, 0.417, 0.1637, 0.417, 0.2293, 0.8362, 0.025, 0.8289, 0.025, 0.9913, 0.1637, 0.376, 0.00762, 0.002286, 0.00762, 0.376, 0.3677, 0.376, 0.3193, 0.002286, 0.3193, 0.376, 0.1637, 0.376, 0.2519, 0.002286, 0.1637, 0.002286, 0.4819, 0.2744, 0.5267, 0.3747, 0.5251, 0.2744, 0.4439, 0.376, 0.4031, 0.3829, 0.444, 0.3835, 0.4819, 0.2744, 0.4439, 0.376, 0.485, 0.3746, 0.4048, 0.2744, 0.4439, 0.376, 0.4443, 0.2744, 0.444, 0.3835, 0.4031, 0.4787, 0.4444, 0.4786, 0.5267, 0.3747, 0.4851, 0.3823, 0.5267, 0.3824, 0.485, 0.3746, 0.444, 0.3835, 0.4851, 0.3823, 0.5267, 0.3824, 0.4856, 0.4784, 0.527, 0.4783, 0.4851, 0.3823, 0.4444, 0.4786, 0.4856, 0.4784, 0.3193, 0.417, 0.3677, 0.376, 0.3193, 0.376, 0.1637, 0.417, 0.00762, 0.376, 0.00762, 0.417, 0.2519, 0.376, 0.3193, 0.002286, 0.2519, 0.002286, 0.2519, 0.417, 0.3193, 0.376, 0.2519, 0.376, 0.1637, 0.417, 0.2519, 0.376, 0.1637, 0.376, 0.5031, 0.02478, 0.4849, 0.1763, 0.4755, 0.02839, 0.4849, 0.1763, 0.4374, 0.1864, 0.4481, 0.02827, 0.6043, 0.9133, 0.6418, 0.8385, 0.5572, 0.8075, 0.6166, 0.6147, 0.3998, 0.7231, 0.5596, 0.7199, 0.3998, 0.7231, 0.3978, 0.7954, 0.5572, 0.8075, 0.6971, 0.9029, 0.6418, 0.8385, 0.6043, 0.9133, 0.526, 0.1829, 0.4861, 0.2608, 0.4854, 0.1893, 0.4374, 0.1864, 0.4353, 0.2654, 0.3915, 0.2634, 0.4374, 0.1864, 0.4861, 0.2608, 0.4353, 0.2654, 0.4849, 0.1763, 0.526, 0.1829, 0.4854, 0.1893, 0.4849, 0.1763, 0.4854, 0.1893, 0.4374, 0.1864, 0.359, 0.8565, 0.5583, 0.9945, 0.6043, 0.9133, 0.3957, 0.182, 0.4215, 0.02478, 0.4481, 0.02827, 0.5031, 0.02478, 0.526, 0.1829, 0.4849, 0.1763, 0.4849, 0.1763, 0.4481, 0.02827, 0.4755, 0.02839, 0.6043, 0.9133, 0.5572, 0.8075, 0.3978, 0.7954, 0.6166, 0.6147, 0.5596, 0.7199, 0.6472, 0.694, 0.3998, 0.7231, 0.5572, 0.8075, 0.5596, 0.7199, 0.526, 0.1829, 0.5282, 0.2643, 0.4861, 0.2608, 0.4374, 0.1864, 0.3915, 0.2634, 0.3957, 0.182, 0.4374, 0.1864, 0.4854, 0.1893, 0.4861, 0.2608, 0.359, 0.8565, 0.6043, 0.9133, 0.3978, 0.7954, 0.3957, 0.182, 0.4481, 0.02827, 0.4374, 0.1864, 0.4605, 0.2545, 0.4605, 0.2545, 0.4399, 0.2188, 0.4811, 0.2186, 0.4811, 0.2186, 0.4605, 0.2545, 0.4399, 0.2188, 0.4399, 0.2188, 0.4811, 0.2186, 0.7027, 0.989, 0.7998, 0.9919, 0.8283, 0.8309, 0.7695, 0.7847, 0.9167, 0.7356, 0.9101, 0.8219, 0.9936, 0.7553, 0.9934, 0.6857, 0.8788, 0.7034, 0.8283, 0.8309, 0.9101, 0.8219, 0.9167, 0.7356, 0.901, 0.7223, 0.8283, 0.8309, 0.7998, 0.9919, 0.897, 0.9948, 0.9101, 0.8219, 0.8978, 0.6454, 0.9387, 0.5739, 0.926, 0.5563, 0.8698, 0.6438, 0.7917, 0.7227, 0.7695, 0.7847, 0.8283, 0.8309, 0.8788, 0.7034, 0.9101, 0.8219, 0.9167, 0.7356, 0.9167, 0.7356, 0.9101, 0.8219, 0.8788, 0.7034, 0.901, 0.7223, 0.8865, 0.6934, 0.8444, 0.6964, 0.8419, 0.6423, 0.8013, 0.6995, 0.85, 0.6872, 0.8698, 0.6438, 0.9233, 0.6468, 0.9297, 0.667, 0.9941, 0.6507, 0.9223, 0.6908, 0.9297, 0.667, 0.8987, 0.6748, 0.8865, 0.6934, 0.9223, 0.6908, 0.9167, 0.7356, 0.9934, 0.6857, 0.9233, 0.6468, 0.9539, 0.595, 0.9387, 0.5739, 0.8978, 0.6454, 0.8978, 0.6454, 0.8987, 0.6748, 0.9297, 0.667, 0.9233, 0.6468, 0.8698, 0.6438, 0.926, 0.5563, 0.9133, 0.5387, 0.8419, 0.6423, 0.8865, 0.6934, 0.8987, 0.6748, 0.85, 0.6872, 0.8444, 0.6964, 0.9167, 0.7356, 0.901, 0.7223, 0.901, 0.7223, 0.9167, 0.7356, 0.9101, 0.8219, 0.897, 0.9948, 0.9941, 0.9977, 0.9936, 0.7553, 0.8444, 0.6964, 0.85, 0.6872, 0.8013, 0.6995, 0.901, 0.7223, 0.9167, 0.7356, 0.9223, 0.6908, 0.8865, 0.6934, 0.8283, 0.8309, 0.9101, 0.8219, 0.9101, 0.8219, 0.8283, 0.8309, 0.901, 0.7223, 0.8788, 0.7034, 0.8788, 0.7034, 0.901, 0.7223, 0.8788, 0.7034, 0.8283, 0.8309, 0.8283, 0.8309, 0.8788, 0.7034])
me_cube_001.materials.append(mat_material_001)
me_cube_001.use_mirror_x = True
me_cube_001.use_mirror_vertex_groups = False
me_cube_001.use_paint_bone_selection = False
me_cube_001.use_paint_mask_vertex = True
me_cube_001.update()
arm_001 = bpy.data.armatures.new('アーマチュア.001')  # bones are not reproduced

# ---- objects
ob_ribbon = bpy.data.objects.new('ribbon', me_001)
ob_hear = bpy.data.objects.new('hear', me_002)
ob_face = bpy.data.objects.new('face', me_cube_002)
ob_body = bpy.data.objects.new('body', me_cube_001)
ob_armature = bpy.data.objects.new('Armature', arm_001)

# ---- transforms, parenting, visibility, modifiers, constraints
ob_ribbon.parent = ob_armature
ob_ribbon.matrix_parent_inverse = Matrix(((9.641, -0.0, 0.0, -0.0), (-0.0, 9.641, -0.0, 0.0), (0.0, -0.0, 9.641, -0.0), (-0.0, 0.0, -0.0, 1.0)))
ob_ribbon.location = (0.0, -0.006786, 0.1913)
ob_ribbon.scale = (0.02095, 0.02095, 0.02095)
ob_ribbon.hide_render = True
ob_ribbon.use_mesh_mirror_x = True
_vg = ob_ribbon.vertex_groups.new(name='RootBone')
_vg = ob_ribbon.vertex_groups.new(name='HipsBone')
_vg = ob_ribbon.vertex_groups.new(name='SpineBone')
_vg.add([3, 4, 5, 6, 7, 8, 9, 10, 11, 12, 13, 14], 1.0, 'REPLACE')
_vg = ob_ribbon.vertex_groups.new(name='ChestBone')
_vg = ob_ribbon.vertex_groups.new(name='NeckBone')
_vg = ob_ribbon.vertex_groups.new(name='HeadBone')
_vg.add([0, 1, 2, 15, 16, 17, 18, 19, 20, 21, 22, 23, 24, 25, 26], 1.0, 'REPLACE')
_vg = ob_ribbon.vertex_groups.new(name='LeftEyeBone')
_vg = ob_ribbon.vertex_groups.new(name='RightEyeBone')
_vg = ob_ribbon.vertex_groups.new(name='LeftShoulderBone')
_vg = ob_ribbon.vertex_groups.new(name='LeftUpperArmBone')
_vg = ob_ribbon.vertex_groups.new(name='LeftLowerArmBone')
_vg = ob_ribbon.vertex_groups.new(name='RightShoulderBone')
_vg = ob_ribbon.vertex_groups.new(name='RightUpperArmBone')
_vg = ob_ribbon.vertex_groups.new(name='RightLowerArmBone')
_vg = ob_ribbon.vertex_groups.new(name='LeftUpperLegBone')
_vg = ob_ribbon.vertex_groups.new(name='LeftLowerLegBone')
_vg = ob_ribbon.vertex_groups.new(name='LeftFootBone')
_vg = ob_ribbon.vertex_groups.new(name='LeftToesBone')
_vg = ob_ribbon.vertex_groups.new(name='RightUpperLegBone')
_vg = ob_ribbon.vertex_groups.new(name='RightLowerLegBone')
_vg = ob_ribbon.vertex_groups.new(name='RightFootBone')
_vg = ob_ribbon.vertex_groups.new(name='RightToesBone')
_m = ob_ribbon.modifiers.new('アーマチュア', 'ARMATURE')
_m.object = ob_armature
_m = ob_ribbon.modifiers.new('ソリッド化', 'SOLIDIFY')
_m.use_rim = False
ob_hear.parent = ob_armature
ob_hear.matrix_parent_inverse = Matrix(((9.641, -0.0, 0.0, -0.0), (-0.0, 9.641, -0.0, 0.0), (0.0, -0.0, 9.641, -0.0), (-0.0, 0.0, -0.0, 1.0)))
ob_hear.location = (0.0, -0.006786, 0.1913)
ob_hear.scale = (0.02095, 0.02095, 0.02095)
ob_hear.use_mesh_mirror_x = True
_vg = ob_hear.vertex_groups.new(name='RootBone')
_vg = ob_hear.vertex_groups.new(name='HipsBone')
_vg = ob_hear.vertex_groups.new(name='SpineBone')
_vg = ob_hear.vertex_groups.new(name='ChestBone')
_vg = ob_hear.vertex_groups.new(name='NeckBone')
_vg = ob_hear.vertex_groups.new(name='HeadBone')
_vg.add([0, 1, 2, 3, 4, 5, 6, 7, 8, 9, 10, 11, 12, 13, 14, 15, 16, 17, 18, 19, 20, 21, 22, 23, 24, 25, 26, 27, 28, 29, 30, 31, 32, 33, 34, 35, 36, 37, 38, 39, 40, 41, 42], 1.0, 'REPLACE')
_vg = ob_hear.vertex_groups.new(name='LeftEyeBone')
_vg = ob_hear.vertex_groups.new(name='RightEyeBone')
_vg = ob_hear.vertex_groups.new(name='LeftShoulderBone')
_vg = ob_hear.vertex_groups.new(name='LeftUpperArmBone')
_vg = ob_hear.vertex_groups.new(name='LeftLowerArmBone')
_vg = ob_hear.vertex_groups.new(name='RightShoulderBone')
_vg = ob_hear.vertex_groups.new(name='RightUpperArmBone')
_vg = ob_hear.vertex_groups.new(name='RightLowerArmBone')
_vg = ob_hear.vertex_groups.new(name='LeftUpperLegBone')
_vg = ob_hear.vertex_groups.new(name='LeftLowerLegBone')
_vg = ob_hear.vertex_groups.new(name='LeftFootBone')
_vg = ob_hear.vertex_groups.new(name='LeftToesBone')
_vg = ob_hear.vertex_groups.new(name='RightUpperLegBone')
_vg = ob_hear.vertex_groups.new(name='RightLowerLegBone')
_vg = ob_hear.vertex_groups.new(name='RightFootBone')
_vg = ob_hear.vertex_groups.new(name='RightToesBone')
_m = ob_hear.modifiers.new('アーマチュア', 'ARMATURE')
_m.object = ob_armature
_m = ob_hear.modifiers.new('三角面化', 'TRIANGULATE')
ob_face.parent = ob_armature
ob_face.matrix_parent_inverse = Matrix(((9.641, -0.0, 0.0, -0.0), (-0.0, 9.641, -0.0, 0.0), (0.0, -0.0, 9.641, -0.0), (-0.0, 0.0, -0.0, 1.0)))
ob_face.location = (0.0, -0.006786, 0.1667)
ob_face.scale = (0.00318, 0.00318, 0.00318)
ob_face.lock_rotations_4d = False
ob_face.empty_display_type = 'ARROWS'
ob_face.lineart.crease_threshold = 0.0
ob_face.use_mesh_mirror_x = True
_vg = ob_face.vertex_groups.new(name='RootBone')
_vg = ob_face.vertex_groups.new(name='HipsBone')
_vg = ob_face.vertex_groups.new(name='SpineBone')
_vg = ob_face.vertex_groups.new(name='ChestBone')
_vg = ob_face.vertex_groups.new(name='NeckBone')
_vg = ob_face.vertex_groups.new(name='HeadBone')
_vg.add([0, 1, 2, 3, 4, 5, 6, 7, 8, 9, 10, 11, 12, 13, 14, 15, 16, 17, 18, 19, 20, 21, 22, 23, 24, 25, 26, 27, 28, 29, 30, 31, 32, 33, 34, 35, 36, 37, 38, 39, 40, 41, 42, 43, 44, 45, 46, 47, 48, 49, 50, 51], 1.0, 'REPLACE')
_vg = ob_face.vertex_groups.new(name='LeftEyeBone')
_vg = ob_face.vertex_groups.new(name='RightEyeBone')
_vg = ob_face.vertex_groups.new(name='LeftShoulderBone')
_vg = ob_face.vertex_groups.new(name='LeftUpperArmBone')
_vg = ob_face.vertex_groups.new(name='LeftLowerArmBone')
_vg = ob_face.vertex_groups.new(name='LeftHand')
_vg = ob_face.vertex_groups.new(name='RightShoulderBone')
_vg = ob_face.vertex_groups.new(name='RightUpperArmBone')
_vg = ob_face.vertex_groups.new(name='RightLowerArmBone')
_vg = ob_face.vertex_groups.new(name='RightHand')
_vg = ob_face.vertex_groups.new(name='LeftUpperLegBone')
_vg = ob_face.vertex_groups.new(name='LeftLowerLegBone')
_vg = ob_face.vertex_groups.new(name='LeftFootBone')
_vg = ob_face.vertex_groups.new(name='LeftToesBone')
_vg = ob_face.vertex_groups.new(name='RightUpperLegBone')
_vg = ob_face.vertex_groups.new(name='RightLowerLegBone')
_vg = ob_face.vertex_groups.new(name='RightFootBone')
_vg = ob_face.vertex_groups.new(name='RightToesBone')
_vg = ob_face.vertex_groups.new(name='eye.R')
_vg.add([28, 29, 30, 31, 32, 33, 49, 50, 51], 1.0, 'REPLACE')
_vg = ob_face.vertex_groups.new(name='eye.L')
_vg.add([7, 8, 9, 10, 11, 12, 46, 47, 48], 1.0, 'REPLACE')
_m = ob_face.modifiers.new('アーマチュア.001', 'ARMATURE')
_m.object = ob_armature
ob_body.parent = ob_armature
ob_body.matrix_parent_inverse = Matrix(((9.641, -0.0, 0.0, -0.0), (-0.0, 9.641, -0.0, 0.0), (0.0, -0.0, 9.641, -0.0), (-0.0, 0.0, -0.0, 1.0)))
ob_body.location = (0.0, -0.006786, 0.1667)
ob_body.scale = (0.00318, 0.00318, 0.00318)
ob_body.lock_rotations_4d = False
ob_body.empty_display_type = 'ARROWS'
ob_body.lineart.crease_threshold = 0.0
ob_body.use_mesh_mirror_x = True
_vg = ob_body.vertex_groups.new(name='RootBone')
_vg = ob_body.vertex_groups.new(name='HipsBone')
_vg.add([22, 23, 24, 25, 42, 74, 75, 90], 1.0, 'REPLACE')
_vg = ob_body.vertex_groups.new(name='SpineBone')
_vg.add([38, 39, 40, 41, 43, 88, 89, 91], 1.0, 'REPLACE')
_vg = ob_body.vertex_groups.new(name='ChestBone')
_vg.add([10, 13, 14, 15, 16, 18, 19, 20, 21, 44, 68, 70, 71, 73, 92], 1.0, 'REPLACE')
_vg = ob_body.vertex_groups.new(name='NeckBone')
_vg.add([9, 10, 11, 68, 69], 1.0, 'REPLACE')
_vg = ob_body.vertex_groups.new(name='HeadBone')
_vg.add([0, 1, 2, 3, 4, 5, 6, 7, 8, 12, 64, 65, 66, 67, 112, 113, 114, 115, 116, 117, 118, 119, 120, 121, 122, 123, 124, 125, 126, 127, 128, 129, 130, 131, 132, 133, 134, 135, 136, 137], 1.0, 'REPLACE')
_vg = ob_body.vertex_groups.new(name='LeftEyeBone')
_vg = ob_body.vertex_groups.new(name='RightEyeBone')
_vg = ob_body.vertex_groups.new(name='LeftShoulderBone')
_vg.add([70, 72, 76, 77, 78, 93], 1.0, 'REPLACE')
_vg = ob_body.vertex_groups.new(name='LeftUpperArmBone')
_vg.add([76, 79, 80, 81], 1.0, 'REPLACE')
_vg = ob_body.vertex_groups.new(name='LeftLowerArmBone')
_vg.add([82, 83, 84, 85, 86, 87, 108, 109, 110], 1.0, 'REPLACE')
_vg = ob_body.vertex_groups.new(name='LeftHand')
_vg.add([111], 1.0, 'REPLACE')
_vg = ob_body.vertex_groups.new(name='RightShoulderBone')
_vg.add([14, 17, 26, 27, 28, 45], 1.0, 'REPLACE')
_vg = ob_body.vertex_groups.new(name='RightUpperArmBone')
_vg.add([26, 29, 30, 31], 1.0, 'REPLACE')
_vg = ob_body.vertex_groups.new(name='RightLowerArmBone')
_vg.add([32, 33, 34, 35, 36, 37, 60, 61, 62], 1.0, 'REPLACE')
_vg = ob_body.vertex_groups.new(name='RightHand')
_vg.add([63], 1.0, 'REPLACE')
_vg = ob_body.vertex_groups.new(name='LeftUpperLegBone')
for _i, _w in zip([23, 74, 75, 90, 95, 97, 103, 105, 106, 107], [0.5, 1.0, 1.0, 1.0, 1.0, 1.0, 1.0, 1.0, 1.0, 1.0]): _vg.add([_i], _w, 'REPLACE')
_vg = ob_body.vertex_groups.new(name='LeftLowerLegBone')
_vg.add([94, 95, 96, 97, 98, 104], 1.0, 'REPLACE')
_vg = ob_body.vertex_groups.new(name='LeftFootBone')
_vg.add([94, 98, 99, 100, 101, 102], 1.0, 'REPLACE')
_vg = ob_body.vertex_groups.new(name='LeftToesBone')
_vg = ob_body.vertex_groups.new(name='RightUpperLegBone')
for _i, _w in zip([22, 23, 24, 42, 47, 49, 55, 57, 58, 59], [1.0, 0.5, 1.0, 1.0, 1.0, 1.0, 1.0, 1.0, 1.0, 1.0]): _vg.add([_i], _w, 'REPLACE')
_vg = ob_body.vertex_groups.new(name='RightLowerLegBone')
_vg.add([46, 47, 48, 49, 50, 56], 1.0, 'REPLACE')
_vg = ob_body.vertex_groups.new(name='RightFootBone')
_vg.add([46, 50, 51, 52, 53, 54], 1.0, 'REPLACE')
_vg = ob_body.vertex_groups.new(name='RightToesBone')
_m = ob_body.modifiers.new('三角面化', 'TRIANGULATE')
_m = ob_body.modifiers.new('アーマチュア.001', 'ARMATURE')
_m.object = ob_armature
ob_armature.location = (0.0, 0.0, 0.0)
ob_armature.show_in_front = True

# ---- collection membership
col_collection.objects.link(ob_ribbon)
col_collection.objects.link(ob_hear)
col_collection.objects.link(ob_face)
col_collection.objects.link(ob_body)
col_collection.objects.link(ob_armature)

# ---- scene / render settings (as saved in the file)
scene.frame_start = 1; scene.frame_end = 250; scene.frame_set(0)
scene.render.engine = 'BLENDER_EEVEE_NEXT'
bpy.context.view_layer.update()

# ---- added for rendering (the .blend has no active camera and no usable light): camera, sun
cam_auto = bpy.data.cameras.new('AutoCamera')
cam_auto.lens = 50.0
cam_auto.sensor_width = 36.0
cam_auto.clip_end = 1000.0
ob_auto_camera = bpy.data.objects.new('AutoCamera', cam_auto)
scene.collection.objects.link(ob_auto_camera)
ob_auto_camera.location = (1.99713, -2.41117, 2.55932)
ob_auto_camera.rotation_euler = (1.09748, -7.21219e-08, 0.694738)
scene.camera = ob_auto_camera
light_auto_sun = bpy.data.lights.new('AutoSun', 'SUN')
light_auto_sun.energy = 3.0
light_auto_sun.angle = 0.0523599
ob_auto_sun = bpy.data.objects.new('AutoSun', light_auto_sun)
scene.collection.objects.link(ob_auto_sun)
ob_auto_sun.rotation_euler = (0.872665, 0.174533, 0.523599)
bpy.context.view_layer.update()
